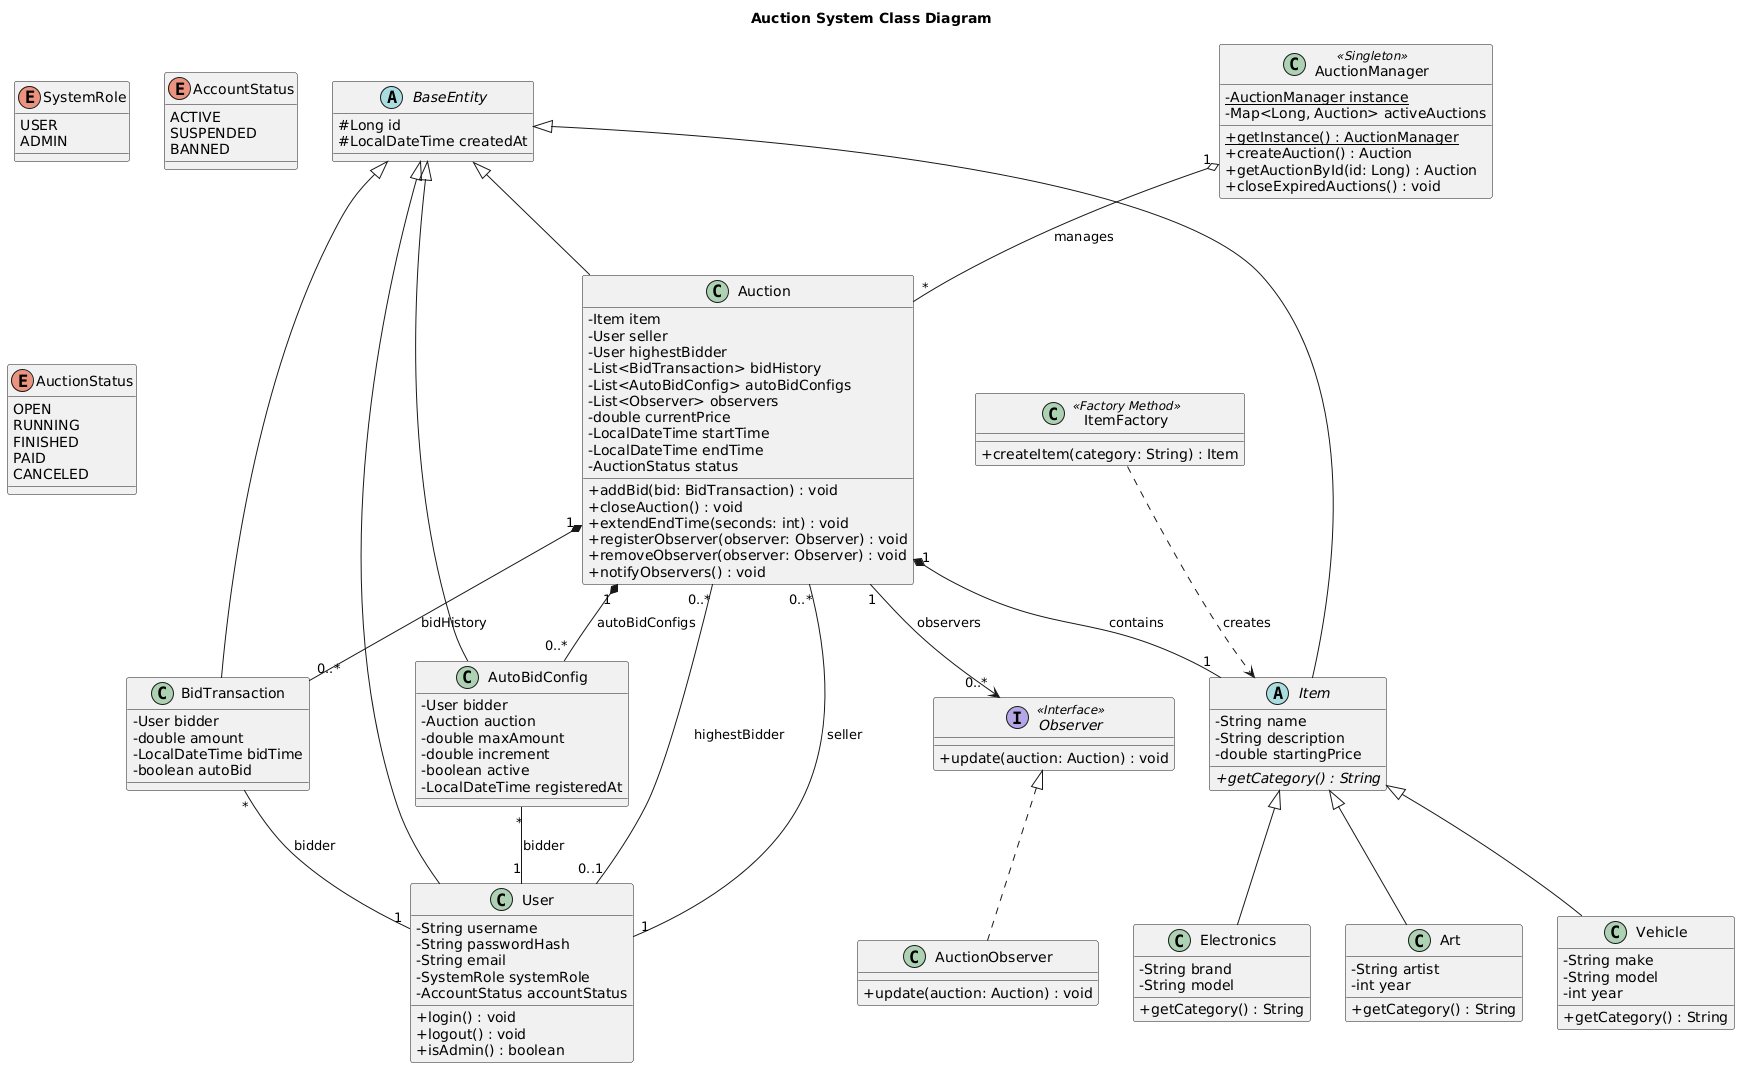

The diagram above was rendered by PlantUML. Its source (embedded in the PNG):
@startuml
title Auction System Class Diagram 
skinparam classAttributeIconSize 0

' --- Enumerations ---
enum SystemRole {
    USER
    ADMIN
}

enum AccountStatus {
    ACTIVE
    SUSPENDED
    BANNED
}

enum AuctionStatus {
    OPEN
    RUNNING
    FINISHED
    PAID
    CANCELED
}

' --- Abstract/Base Classes ---
abstract class BaseEntity {
    # Long id
    # LocalDateTime createdAt
}

' --- Core Classes ---
class User {
    - String username
    - String passwordHash
    - String email
    - SystemRole systemRole
    - AccountStatus accountStatus
    + login() : void
    + logout() : void
    + isAdmin() : boolean
}

class Auction {
    - Item item
    - User seller
    - User highestBidder
    - List<BidTransaction> bidHistory
    - List<AutoBidConfig> autoBidConfigs
    - List<Observer> observers
    - double currentPrice
    - LocalDateTime startTime
    - LocalDateTime endTime
    - AuctionStatus status
    + addBid(bid: BidTransaction) : void
    + closeAuction() : void
    + extendEndTime(seconds: int) : void
    + registerObserver(observer: Observer) : void
    + removeObserver(observer: Observer) : void
    + notifyObservers() : void
}

' --- The Specific Items (Added details here) ---
abstract class Item {
    - String name
    - String description
    - double startingPrice
    + {abstract} getCategory() : String
}

class Electronics {
    - String brand
    - String model
    + getCategory() : String
}

class Art {
    - String artist
    - int year
    + getCategory() : String
}

class Vehicle {
    - String make
    - String model
    - int year
    + getCategory() : String
}

' --- Other Logic Classes ---
class BidTransaction {
    - User bidder
    - double amount
    - LocalDateTime bidTime
    - boolean autoBid
}

class AutoBidConfig {
    - User bidder
    - Auction auction
    - double maxAmount
    - double increment
    - boolean active
    - LocalDateTime registeredAt
}

' --- Patterns ---
class AuctionManager <<Singleton>> {
    - {static} AuctionManager instance
    - Map<Long, Auction> activeAuctions
    + {static} getInstance() : AuctionManager
    + createAuction() : Auction
    + getAuctionById(id: Long) : Auction
    + closeExpiredAuctions() : void
}

interface Observer <<Interface>> {
    + update(auction: Auction) : void
}

class AuctionObserver {
    + update(auction: Auction) : void
}

class ItemFactory <<Factory Method>> {
    + createItem(category: String) : Item
}

' --- Relationships ---
BaseEntity <|-- User
BaseEntity <|-- Auction
BaseEntity <|-- Item
BaseEntity <|-- BidTransaction
BaseEntity <|-- AutoBidConfig

Item <|-- Electronics
Item <|-- Art
Item <|-- Vehicle

AuctionManager "1" o-- "*" Auction : manages
Auction "1" *-- "1" Item : contains
Auction "1" *-- "0..*" BidTransaction : bidHistory
Auction "1" *-- "0..*" AutoBidConfig : autoBidConfigs
Auction "1" --> "0..*" Observer : observers
Observer <|.. AuctionObserver

' Contextual Role Relationships (Bidder/Seller)
Auction "0..*" -- "1" User : seller
Auction "0..*" -- "0..1" User : highestBidder
BidTransaction "*" -- "1" User : bidder
AutoBidConfig "*" -- "1" User : bidder

ItemFactory ..> Item : creates
@enduml